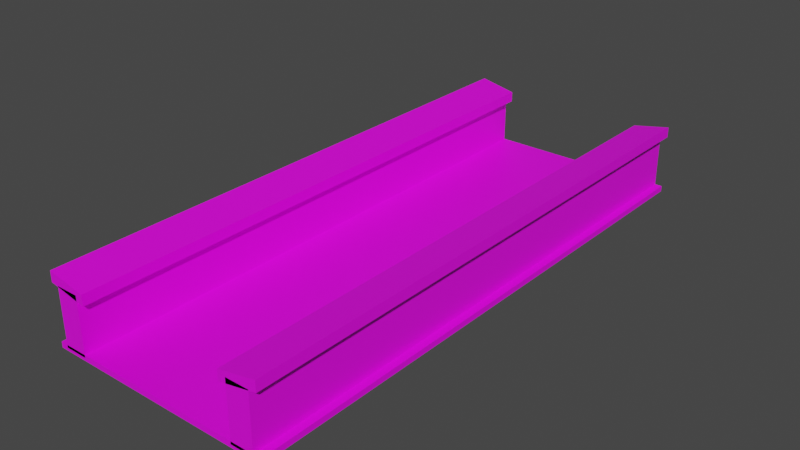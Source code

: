 # Source: StonePath.blend  (saved by Blender 3.6.11; exported with 4.5.12 LTS)
import bpy
from mathutils import Matrix  # noqa: F401  (used for matrix-valued properties, if any)

bpy.ops.wm.read_factory_settings(use_empty=True)
scene = bpy.context.scene
scene.name = 'Scene'

# ---- collections
col_collection = bpy.data.collections.new('Collection'); scene.collection.children.link(col_collection)

# ---- images (referenced by path relative to the original .blend; pixels are not part of the script)
import os
ASSET_DIR = os.environ.get("B2B_ASSET_DIR", "")  # directory of the original .blend (textures are referenced by path, not embedded)
HERE = os.path.dirname(os.path.abspath(__file__))  # packed textures are extracted next to this script under _unpacked/

def load_image(name, relpath, width, height, colorspace="sRGB"):
    """Load a texture the original file referenced (path relative to the .blend, or extracted next to this script)."""
    p = next((c for c in (os.path.join(HERE, relpath), os.path.join(ASSET_DIR, relpath)) if relpath and os.path.exists(c)), "")
    if p:
        img = bpy.data.images.load(p, check_existing=True)
        img.name = name
    else:  # same state as the original file: an image datablock whose file is absent (Cycles renders it pink)
        img = bpy.data.images.new(name, width, height)
        img.source = "FILE"
        img.filepath = "//" + (relpath or name)
    img.colorspace_settings.name = colorspace
    return img
img_corpo = load_image('Corpo', 'tile003.png', 1024, 1024, 'sRGB')

# ---- materials (node trees are filled in below, after node groups)
mat_materiais = bpy.data.materials.new('Materiais')
mat_materiais.use_transparent_shadow = False
mat_materiais.preview_render_type = 'CUBE'

# ---- material node trees
mat_materiais.use_nodes = True; mat_materiais.node_tree.nodes.clear()
_N = mat_materiais.node_tree.nodes; _L = mat_materiais.node_tree.links
n0 = _N.new('ShaderNodeBsdfPrincipled'); n0.name = 'BSDF - Pré-fundamentado'; n0.location = (10, 300)
n0.distribution = 'GGX'
n0.subsurface_method = 'RANDOM_WALK_SKIN'
n0.inputs[3].default_value = 1.45
n0.inputs[27].default_value = (0.0, 0.0, 0.0, 1.0)
n0.inputs[28].default_value = 1.0
n1 = _N.new('ShaderNodeOutputMaterial'); n1.name = 'Saída de material'; n1.location = (300, 300)
n2 = _N.new('ShaderNodeTexImage'); n2.name = 'Textura de imagem'; n2.location = (-280, 280)
n2.image = img_corpo
n2.interpolation = 'Closest'
_L.new(n0.outputs[0], n1.inputs[0])
_L.new(n2.outputs[0], n0.inputs[0])
n1.is_active_output = True

# ---- world
world_world = bpy.data.worlds.new('World'); scene.world = world_world
world_world.use_nodes = True; world_world.node_tree.nodes.clear()
_N = world_world.node_tree.nodes; _L = world_world.node_tree.links
n0 = _N.new('ShaderNodeOutputWorld'); n0.name = 'World Output'; n0.location = (300, 300)
n1 = _N.new('ShaderNodeBackground'); n1.name = 'Background'; n1.location = (10, 300)
n1.inputs[0].default_value = (0.05088, 0.05088, 0.05088, 1.0)
_L.new(n1.outputs[0], n0.inputs[0])
n0.is_active_output = True
world_world.color = (0.05088, 0.05088, 0.05088)
world_world.use_sun_shadow = False
world_world.sun_shadow_jitter_overblur = 0.0

# ---- meshes
me_cubo = bpy.data.meshes.new('Cubo')
me_cubo.from_pydata([(8.0, -20.0, -0.2), (8.0, -20.0, 0.2), (-8.0, -20.0, -0.2), (-8.0, -20.0, 0.2), (8.0, 20.0, -0.2), (8.0, 20.0, 0.2), (-8.0, 20.0, -0.2), (-8.0, 20.0, 0.2), (-7.467, -20.0, 0.0), (-7.467, -20.0, 4.0), (-5.867, -20.0, 0.0), (-5.867, -20.0, 4.0), (-7.467, 20.0, 0.0), (-7.467, 20.0, 4.0), (-5.867, 20.0, 0.0), (-5.867, 20.0, 4.0), (5.867, -20.0, 0.0), (5.867, -20.0, 4.0), (7.467, -20.0, 0.0), (7.467, -20.0, 4.0), (5.867, 20.0, 0.0), (5.867, 20.0, 4.0), (7.467, 20.0, 0.0), (7.467, 20.0, 4.0), (8.0, -20.0, 4.032), (8.0, -20.0, 4.768), (5.333, -20.0, 3.501), (5.333, -20.0, 4.236), (8.0, 20.0, 4.032), (8.0, 20.0, 4.768), (5.333, 20.0, 3.501), (5.333, 20.0, 4.236), (-5.333, -20.0, 3.501), (-5.333, -20.0, 4.236), (-8.0, -20.0, 4.032), (-8.0, -20.0, 4.768), (-5.333, 20.0, 3.501), (-5.333, 20.0, 4.236), (-8.0, 20.0, 4.032), (-8.0, 20.0, 4.768)], [], [(0, 1, 3, 2), (2, 3, 7, 6), (6, 7, 5, 4), (4, 5, 1, 0), (2, 6, 4, 0), (7, 3, 1, 5), (8, 9, 11, 10), (10, 11, 15, 14), (14, 15, 13, 12), (12, 13, 9, 8), (10, 14, 12, 8), (15, 11, 9, 13), (16, 17, 19, 18), (18, 19, 23, 22), (22, 23, 21, 20), (20, 21, 17, 16), (18, 22, 20, 16), (23, 19, 17, 21), (24, 25, 27, 26), (26, 27, 31, 30), (30, 31, 29, 28), (28, 29, 25, 24), (26, 30, 28, 24), (31, 27, 25, 29), (32, 33, 35, 34), (34, 35, 39, 38), (38, 39, 37, 36), (36, 37, 33, 32), (34, 38, 36, 32), (39, 35, 33, 37)])
_uv = me_cubo.uv_layers.new(name='Mapa UV')
_uv.uv.foreach_set('vector', [0.7736, 0.2146, 0.7825, 0.2146, 0.7825, 1.091, 0.7736, 1.091, 0.375, 0.25, 0.625, 0.25, 0.625, 0.5, 0.375, 0.5, 0.375, 0.5, 0.3848, 0.5, 0.3848, 1.4, 0.375, 1.4, 0.375, 0.75, 0.625, 0.75, 0.625, 1.0, 0.375, 1.0, 0.125, 0.5, 0.375, 0.5, 0.375, 0.75, 0.125, 0.75, 0.01733, 0.1683, 0.8395, 0.1683, 0.8395, 0.9916, 0.01733, 0.9916, 0.3076, 0.095, 0.4956, 0.095, 0.4956, 0.2241, 0.3076, 0.2241, 0.8116, -0.2416, 0.9978, -0.2416, 0.9978, 1.267, 0.8116, 1.267, 0.3076, 0.3531, 0.4956, 0.3531, 0.4956, 0.4822, 0.3076, 0.4822, 0.3076, 0.4822, 0.4956, 0.4822, 0.4956, 2.771, 0.3076, 2.771, 0.1196, 0.3531, 0.3076, 0.3531, 0.3076, 0.4822, 0.1196, 0.4822, 0.4956, 0.3531, 0.6836, 0.3531, 0.6836, 0.4822, 0.4956, 0.4822, 0.3076, 0.095, 0.4956, 0.095, 0.4956, 0.2241, 0.3076, 0.2241, 0.3213, 0.2241, 0.4956, 0.2241, 0.4956, 2.156, 0.3213, 2.156, 0.3076, 0.3531, 0.4956, 0.3531, 0.4956, 0.4822, 0.3076, 0.4822, 0.8105, -0.2388, 0.9966, -0.2388, 0.9966, 1.27, 0.8105, 1.27, 0.1196, 0.3531, 0.3076, 0.3531, 0.3076, 0.4822, 0.1196, 0.4822, 0.4956, 0.3531, 0.6836, 0.3531, 0.6836, 0.4822, 0.4956, 0.4822, 0.5125, 0.1715, 0.5274, 0.1715, 0.5274, 0.3576, 0.5125, 0.3576, 0.5385, 0.3576, 0.5403, 0.3576, 0.5403, 0.5437, 0.5385, 0.5437, 0.5125, 0.5437, 0.5274, 0.5437, 0.5274, 0.7299, 0.5125, 0.7299, 0.5125, 0.7299, 0.5274, 0.7299, 0.5274, 0.916, 0.5125, 0.916, 0.5021, 0.6641, 0.5004, 0.06674, 0.5364, 0.06704, 0.5364, 0.6648, 0.7619, 0.4097, 0.7621, 0.7772, 0.7229, 0.7761, 0.7232, 0.4092, 0.5125, 0.1715, 0.5274, 0.1715, 0.5274, 0.3576, 0.5125, 0.3576, 0.5125, 0.3576, 0.5274, 0.3576, 0.5274, 0.5437, 0.5125, 0.5437, 0.5125, 0.5437, 0.5274, 0.5437, 0.5274, 0.7299, 0.5125, 0.7299, 0.538, 0.6125, 0.5403, 0.6125, 0.5403, 0.7986, 0.538, 0.7986, 0.5021, 0.6641, 0.5004, 0.06674, 0.5364, 0.06704, 0.5364, 0.6648, 0.5039, 0.3493, 0.5356, 0.3508, 0.5356, 0.8957, 0.5039, 0.8881])
me_cubo.materials.append(mat_materiais)
me_cubo.update()

# ---- objects
ob_stonepath = bpy.data.objects.new('StonePath', me_cubo)

# ---- transforms, parenting, visibility, modifiers, constraints
ob_stonepath.location = (0.0, 0.0, 0.0)

# ---- collection membership
col_collection.objects.link(ob_stonepath)

# ---- scene / render settings (as saved in the file)
scene.frame_start = 1; scene.frame_end = 250; scene.frame_set(13)
scene.render.engine = 'BLENDER_EEVEE_NEXT'
scene.cycles.sampling_pattern = 'TABULATED_SOBOL'
scene.view_settings.view_transform = 'Filmic'
bpy.context.view_layer.update()

# ---- added for rendering (the .blend has no active camera and no usable light): camera, sun
cam_auto = bpy.data.cameras.new('AutoCamera')
cam_auto.lens = 50.0
cam_auto.sensor_width = 36.0
cam_auto.clip_end = 1000.0
ob_auto_camera = bpy.data.objects.new('AutoCamera', cam_auto)
scene.collection.objects.link(ob_auto_camera)
ob_auto_camera.location = (40.124, -48.1488, 34.3831)
ob_auto_camera.rotation_euler = (1.09748, -7.21219e-08, 0.694738)
scene.camera = ob_auto_camera
light_auto_sun = bpy.data.lights.new('AutoSun', 'SUN')
light_auto_sun.energy = 3.0
light_auto_sun.angle = 0.0523599
ob_auto_sun = bpy.data.objects.new('AutoSun', light_auto_sun)
scene.collection.objects.link(ob_auto_sun)
ob_auto_sun.rotation_euler = (0.872665, 0.174533, 0.523599)
bpy.context.view_layer.update()
